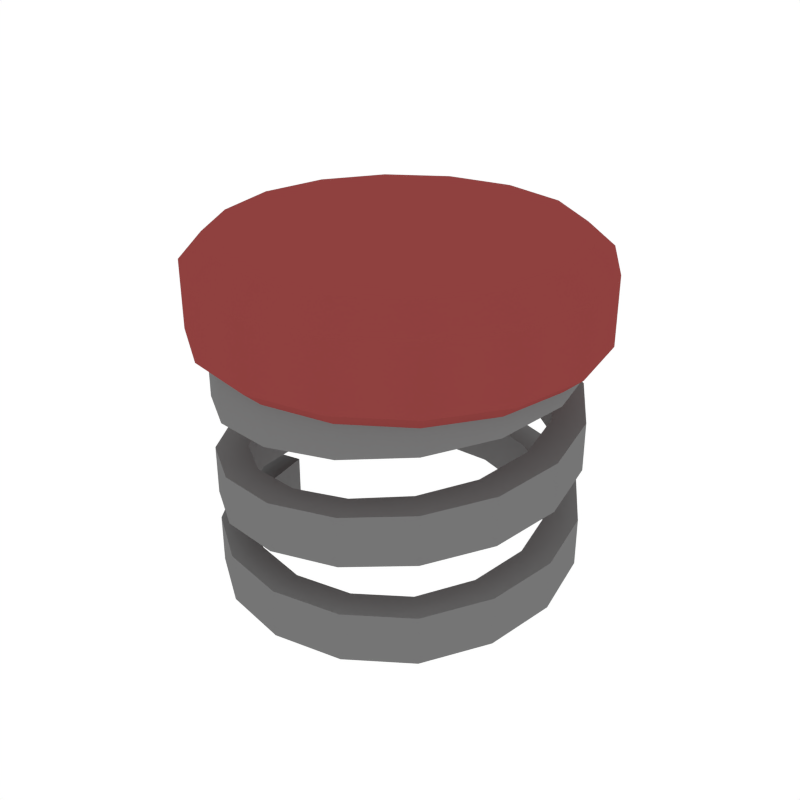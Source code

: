 # Source: Bouncer.blend  (saved by Blender 2.79.0; exported with 4.5.12 LTS)
import bpy
from mathutils import Matrix  # noqa: F401  (used for matrix-valued properties, if any)

bpy.ops.wm.read_factory_settings(use_empty=True)
scene = bpy.context.scene
scene.name = 'Scene'

# ---- collections
col_collection_1 = bpy.data.collections.new('Collection 1'); scene.collection.children.link(col_collection_1)

# ---- materials (node trees are filled in below, after node groups)
mat_metal = bpy.data.materials.new('Metal')
mat_metal.alpha_threshold = 0.0
mat_metal.diffuse_color = (0.1789, 0.1789, 0.1789, 1.0)
mat_metal.roughness = 0.5
mat_red = bpy.data.materials.new('Red')
mat_red.alpha_threshold = 0.0
mat_red.diffuse_color = (0.2738, 0.05226, 0.04941, 1.0)
mat_red.roughness = 0.5

# ---- node groups
ng_auto_smooth = bpy.data.node_groups.new('Auto Smooth', 'GeometryNodeTree')
_s = ng_auto_smooth.interface.new_socket(name='Geometry', in_out='OUTPUT', socket_type='NodeSocketGeometry')
_s = ng_auto_smooth.interface.new_socket(name='Geometry', in_out='INPUT', socket_type='NodeSocketGeometry')
_s = ng_auto_smooth.interface.new_socket(name='Angle', in_out='INPUT', socket_type='NodeSocketFloat')
_s.subtype = 'ANGLE'
_s.min_value = 0.0
_s.max_value = 3.142
ng_auto_smooth.is_modifier = True
_N = ng_auto_smooth.nodes; _L = ng_auto_smooth.links
n0 = _N.new('NodeGroupOutput'); n0.name = 'Group Output'; n0.location = (480, -100)
n1 = _N.new('NodeGroupInput'); n1.name = 'Group Input'; n1.location = (-420, -300)
n2 = _N.new('NodeGroupInput'); n2.name = 'Group Input.001'; n2.location = (-60, -100)
n3 = _N.new('GeometryNodeSetShadeSmooth'); n3.name = 'Set Shade Smooth'; n3.location = (120, -100)
n3.domain = 'EDGE'
n4 = _N.new('GeometryNodeSetShadeSmooth'); n4.name = 'Set Shade Smooth.001'; n4.location = (300, -100)
n5 = _N.new('GeometryNodeInputMeshEdgeAngle'); n5.name = 'Edge Angle'; n5.location = (-420, -220)
n6 = _N.new('GeometryNodeInputEdgeSmooth'); n6.name = 'Is Edge Smooth'; n6.location = (-60, -160)
n7 = _N.new('GeometryNodeInputShadeSmooth'); n7.name = 'Is Face Smooth'; n7.location = (-240, -340)
n8 = _N.new('FunctionNodeBooleanMath'); n8.name = 'Boolean Math'; n8.location = (-60, -220)
n9 = _N.new('FunctionNodeCompare'); n9.name = 'Compare'; n9.location = (-240, -180)
n9.operation = 'LESS_EQUAL'
_L.new(n5.outputs[0], n9.inputs[0])
_L.new(n4.outputs[0], n0.inputs[0])
_L.new(n1.outputs[1], n9.inputs[1])
_L.new(n9.outputs[0], n8.inputs[0])
_L.new(n7.outputs[0], n8.inputs[1])
_L.new(n2.outputs[0], n3.inputs[0])
_L.new(n6.outputs[0], n3.inputs[1])
_L.new(n3.outputs[0], n4.inputs[0])
_L.new(n8.outputs[0], n3.inputs[2])
n0.is_active_output = True

# ---- material node trees

# ---- world
world_world = bpy.data.worlds.new('World'); scene.world = world_world
world_world.color = (1.0, 1.0, 1.0)
world_world.use_sun_shadow = False
world_world.sun_shadow_jitter_overblur = 0.0
world_world.cycles.sampling_method = 'NONE'
world_world.cycles.sample_map_resolution = 256

# ---- meshes
me_plane = bpy.data.meshes.new('Plane')
me_plane.from_pydata([(-1.0, 0.0, -0.003379), (-1.0, 0.0, 0.2759), (-0.9239, -0.3827, -0.003379), (-0.9239, -0.3827, 0.2759), (-0.7071, -0.7071, -0.003379), (-0.7071, -0.7071, 0.2759), (-0.3827, -0.9239, -0.003379), (-0.3827, -0.9239, 0.2759), (2.98e-08, -1.0, -0.003379), (2.98e-08, -1.0, 0.2759), (0.3827, -0.9239, -0.003379), (0.3827, -0.9239, 0.2759), (0.7071, -0.7071, 0.002727), (0.7071, -0.7071, 0.282), (0.9239, -0.3827, 0.03965), (0.9239, -0.3827, 0.3189), (1.0, 8.742e-08, 0.07656), (1.0, 8.742e-08, 0.3558), (0.9239, 0.3827, 0.1135), (0.9239, 0.3827, 0.3928), (0.7071, 0.7071, 0.1504), (0.7071, 0.7071, 0.4297), (0.3827, 0.9239, 0.1873), (0.3827, 0.9239, 0.4666), (-1.192e-08, 1.0, 0.2242), (-1.192e-08, 1.0, 0.5035), (-0.3827, 0.9239, 0.2612), (-0.3827, 0.9239, 0.5404), (-0.7071, 0.7071, 0.2981), (-0.7071, 0.7071, 0.5774), (-0.9239, 0.3827, 0.335), (-0.9239, 0.3827, 0.6143), (-1.0, -1.748e-07, 0.3719), (-1.0, -1.748e-07, 0.6512), (-0.9239, -0.3827, 0.4088), (-0.9239, -0.3827, 0.6881), (-0.7071, -0.7071, 0.4457), (-0.7071, -0.7071, 0.725), (-0.3827, -0.9239, 0.4827), (-0.3827, -0.9239, 0.7619), (3.378e-07, -1.0, 0.5196), (3.378e-07, -1.0, 0.7989), (0.3827, -0.9239, 0.5565), (0.3827, -0.9239, 0.8358), (0.7071, -0.7071, 0.5934), (0.7071, -0.7071, 0.8727), (0.9239, -0.3827, 0.6303), (0.9239, -0.3827, 0.9096), (1.0, 2.385e-08, 0.6673), (1.0, 2.385e-08, 0.9465), (0.9239, 0.3827, 0.7042), (0.9239, 0.3827, 0.9835), (0.7071, 0.7071, 0.7411), (0.7071, 0.7071, 1.02), (0.3827, 0.9239, 0.778), (0.3827, 0.9239, 1.057), (-6.636e-07, 1.0, 0.8149), (-6.636e-07, 1.0, 1.094), (-0.3827, 0.9239, 0.8519), (-0.3827, 0.9239, 1.131), (-0.7071, 0.7071, 0.8888), (-0.7071, 0.7071, 1.168), (-0.9239, 0.3827, 0.9257), (-0.9239, 0.3827, 1.205), (-1.0, -3.497e-07, 0.9626), (-1.0, -3.497e-07, 1.242), (-0.9239, -0.3827, 0.9995), (-0.9239, -0.3827, 1.279), (-0.7071, -0.7071, 1.036), (-0.7071, -0.7071, 1.316), (-0.3827, -0.9239, 1.073), (-0.3827, -0.9239, 1.353), (3.577e-08, -1.0, 1.11), (3.577e-08, -1.0, 1.39), (0.3827, -0.9239, 1.147), (0.3827, -0.9239, 1.426), (0.7071, -0.7071, 1.184), (0.7071, -0.7071, 1.463), (0.9239, -0.3827, 1.221), (0.9239, -0.3827, 1.5), (1.0, 6.755e-07, 1.258), (1.0, 6.755e-07, 1.537), (0.9239, 0.3827, 1.295), (0.9239, 0.3827, 1.574), (0.7071, 0.7071, 1.332), (0.7071, 0.7071, 1.611), (0.3827, 0.9239, 1.369), (0.3827, 0.9239, 1.648), (-1.315e-06, 1.0, 1.406), (-1.315e-06, 1.0, 1.685), (-0.3827, 0.9239, 1.443), (-0.3827, 0.9239, 1.722), (-0.7071, 0.7071, 1.479), (-0.7071, 0.7071, 1.759), (-0.9239, 0.3827, 1.516), (-0.9239, 0.3827, 1.796), (-1.0, -4.77e-08, 1.553), (-1.0, -4.77e-08, 1.833), (-0.8274, 0.03433, -0.003379), (-0.8274, 0.03433, 0.2759), (-0.7601, -0.3183, -0.003379), (-0.7625, -0.3124, 0.2759), (-0.5804, -0.5849, -0.003379), (-0.5849, -0.5804, 0.2759), (-0.3124, -0.7625, -0.003379), (-0.3183, -0.7601, 0.2759), (0.003185, -0.824, -0.003379), (-0.003185, -0.824, 0.2759), (0.3183, -0.7601, -0.003379), (0.3124, -0.7625, 0.2759), (0.5849, -0.5804, 0.002727), (0.5804, -0.5849, 0.282), (0.7625, -0.3124, 0.03965), (0.7601, -0.3183, 0.3189), (0.824, 0.003185, 0.07656), (0.824, -0.00319, 0.3558), (0.7601, 0.3183, 0.1135), (0.7625, 0.3124, 0.3928), (0.5804, 0.5849, 0.1504), (0.5849, 0.5804, 0.4297), (0.3124, 0.7625, 0.1873), (0.3183, 0.7601, 0.4666), (-0.003185, 0.824, 0.2242), (0.003185, 0.824, 0.5035), (-0.3183, 0.7601, 0.2612), (-0.3124, 0.7625, 0.5404), (-0.5849, 0.5804, 0.2981), (-0.5804, 0.5849, 0.5774), (-0.7625, 0.3124, 0.335), (-0.7601, 0.3183, 0.6143), (-0.824, -0.003185, 0.3719), (-0.824, 0.003185, 0.6512), (-0.7601, -0.3183, 0.4088), (-0.7625, -0.3124, 0.6881), (-0.5804, -0.5849, 0.4457), (-0.5849, -0.5804, 0.725), (-0.3124, -0.7625, 0.4827), (-0.3183, -0.7601, 0.7619), (0.003185, -0.824, 0.5196), (-0.00319, -0.824, 0.7989), (0.3183, -0.7601, 0.5565), (0.3124, -0.7625, 0.8358), (0.5849, -0.5804, 0.5934), (0.5804, -0.5849, 0.8727), (0.7625, -0.3124, 0.6303), (0.7601, -0.3183, 0.9096), (0.824, 0.003185, 0.6673), (0.824, -0.003185, 0.9465), (0.7601, 0.3183, 0.7042), (0.7625, 0.3124, 0.9835), (0.5804, 0.5849, 0.7411), (0.5849, 0.5804, 1.02), (0.3124, 0.7625, 0.778), (0.3183, 0.7601, 1.057), (-0.003186, 0.824, 0.8149), (0.00319, 0.824, 1.094), (-0.3183, 0.7601, 0.8519), (-0.3124, 0.7625, 1.131), (-0.5849, 0.5804, 0.8888), (-0.5804, 0.5849, 1.168), (-0.7625, 0.3124, 0.9257), (-0.7601, 0.3183, 1.205), (-0.824, -0.003186, 0.9626), (-0.824, 0.00319, 1.242), (-0.7601, -0.3183, 0.9995), (-0.7625, -0.3124, 1.279), (-0.5804, -0.5849, 1.036), (-0.5849, -0.5804, 1.316), (-0.3124, -0.7625, 1.073), (-0.3183, -0.7601, 1.353), (0.003185, -0.824, 1.11), (-0.00319, -0.824, 1.39), (0.3183, -0.7601, 1.147), (0.3124, -0.7625, 1.426), (0.5849, -0.5804, 1.184), (0.5804, -0.5849, 1.463), (0.7625, -0.3124, 1.221), (0.7601, -0.3183, 1.5), (0.824, 0.003186, 1.258), (0.824, -0.00319, 1.537), (0.7601, 0.3183, 1.295), (0.7625, 0.3124, 1.574), (0.5804, 0.5849, 1.332), (0.5849, 0.5804, 1.611), (0.3124, 0.7625, 1.369), (0.3183, 0.7601, 1.648), (-0.003186, 0.824, 1.406), (0.003189, 0.824, 1.685), (-0.3183, 0.7601, 1.443), (-0.3124, 0.7625, 1.722), (-0.5849, 0.5804, 1.479), (-0.5804, 0.5849, 1.759), (-0.7625, 0.3124, 1.516), (-0.7601, 0.3183, 1.796), (-0.8274, -0.03433, 1.553), (-0.8274, -0.03433, 1.833), (-6.852e-08, 0.9544, 1.293), (0.0, 1.104, 1.426), (-7.282e-08, 0.9544, 1.932), (0.0, 1.104, 1.8), (0.3652, 0.8818, 1.293), (0.4225, 1.02, 1.426), (0.3652, 0.8818, 1.932), (0.4225, 1.02, 1.8), (0.6749, 0.6749, 1.293), (0.7806, 0.7806, 1.426), (0.6749, 0.6749, 1.932), (0.7806, 0.7806, 1.8), (0.8818, 0.3652, 1.293), (1.02, 0.4225, 1.426), (0.8818, 0.3652, 1.932), (1.02, 0.4225, 1.8), (0.9544, -5.192e-08, 1.293), (1.104, -4.825e-08, 1.426), (0.9544, -6.051e-08, 1.932), (1.104, -4.825e-08, 1.8), (0.8818, -0.3652, 1.293), (1.02, -0.4225, 1.426), (0.8818, -0.3652, 1.932), (1.02, -0.4225, 1.8), (0.6749, -0.6749, 1.293), (0.7806, -0.7806, 1.426), (0.6749, -0.6749, 1.932), (0.7806, -0.7806, 1.8), (0.3652, -0.8818, 1.293), (0.4225, -1.02, 1.426), (0.3652, -0.8818, 1.932), (0.4225, -1.02, 1.8), (1.076e-07, -0.9544, 1.293), (1.667e-07, -1.104, 1.426), (1.076e-07, -0.9544, 1.932), (1.667e-07, -1.104, 1.8), (-0.3652, -0.8818, 1.293), (-0.4225, -1.02, 1.426), (-0.3652, -0.8818, 1.932), (-0.4225, -1.02, 1.8), (-0.6749, -0.6749, 1.293), (-0.7806, -0.7806, 1.426), (-0.6749, -0.6749, 1.932), (-0.7806, -0.7806, 1.8), (-0.8818, -0.3652, 1.293), (-1.02, -0.4225, 1.426), (-0.8818, -0.3652, 1.932), (-1.02, -0.4225, 1.8), (-0.9544, -1.325e-08, 1.293), (-1.104, 1.316e-08, 1.426), (-0.9544, -1.325e-08, 1.932), (-1.104, 1.316e-08, 1.8), (-0.8818, 0.3652, 1.293), (-1.02, 0.4225, 1.426), (-0.8818, 0.3652, 1.932), (-1.02, 0.4225, 1.8), (-0.6749, 0.6749, 1.293), (-0.7806, 0.7806, 1.426), (-0.6749, 0.6749, 1.932), (-0.7806, 0.7806, 1.8), (-0.3652, 0.8818, 1.293), (-0.4225, 1.02, 1.426), (-0.3652, 0.8818, 1.932), (-0.4225, 1.02, 1.8)], [], [(1, 0, 2, 3), (3, 2, 4, 5), (5, 4, 6, 7), (7, 6, 8, 9), (9, 8, 10, 11), (11, 10, 12, 13), (13, 12, 14, 15), (15, 14, 16, 17), (17, 16, 18, 19), (19, 18, 20, 21), (21, 20, 22, 23), (23, 22, 24, 25), (25, 24, 26, 27), (27, 26, 28, 29), (29, 28, 30, 31), (31, 30, 32, 33), (33, 32, 34, 35), (35, 34, 36, 37), (37, 36, 38, 39), (39, 38, 40, 41), (41, 40, 42, 43), (43, 42, 44, 45), (45, 44, 46, 47), (47, 46, 48, 49), (49, 48, 50, 51), (51, 50, 52, 53), (53, 52, 54, 55), (55, 54, 56, 57), (57, 56, 58, 59), (59, 58, 60, 61), (61, 60, 62, 63), (63, 62, 64, 65), (65, 64, 66, 67), (67, 66, 68, 69), (69, 68, 70, 71), (71, 70, 72, 73), (73, 72, 74, 75), (75, 74, 76, 77), (77, 76, 78, 79), (79, 78, 80, 81), (81, 80, 82, 83), (83, 82, 84, 85), (85, 84, 86, 87), (87, 86, 88, 89), (89, 88, 90, 91), (91, 90, 92, 93), (93, 92, 94, 95), (95, 94, 96, 97), (99, 101, 100, 98), (101, 103, 102, 100), (103, 105, 104, 102), (105, 107, 106, 104), (107, 109, 108, 106), (109, 111, 110, 108), (111, 113, 112, 110), (113, 115, 114, 112), (115, 117, 116, 114), (117, 119, 118, 116), (119, 121, 120, 118), (121, 123, 122, 120), (123, 125, 124, 122), (125, 127, 126, 124), (127, 129, 128, 126), (129, 131, 130, 128), (131, 133, 132, 130), (133, 135, 134, 132), (135, 137, 136, 134), (137, 139, 138, 136), (139, 141, 140, 138), (141, 143, 142, 140), (143, 145, 144, 142), (145, 147, 146, 144), (147, 149, 148, 146), (149, 151, 150, 148), (151, 153, 152, 150), (153, 155, 154, 152), (155, 157, 156, 154), (157, 159, 158, 156), (159, 161, 160, 158), (161, 163, 162, 160), (163, 165, 164, 162), (165, 167, 166, 164), (167, 169, 168, 166), (169, 171, 170, 168), (171, 173, 172, 170), (173, 175, 174, 172), (175, 177, 176, 174), (177, 179, 178, 176), (179, 181, 180, 178), (181, 183, 182, 180), (183, 185, 184, 182), (185, 187, 186, 184), (187, 189, 188, 186), (189, 191, 190, 188), (191, 193, 192, 190), (193, 195, 194, 192), (0, 1, 99, 98), (2, 0, 98, 100), (1, 3, 101, 99), (4, 2, 100, 102), (3, 5, 103, 101), (6, 4, 102, 104), (5, 7, 105, 103), (8, 6, 104, 106), (7, 9, 107, 105), (10, 8, 106, 108), (9, 11, 109, 107), (12, 10, 108, 110), (11, 13, 111, 109), (14, 12, 110, 112), (13, 15, 113, 111), (16, 14, 112, 114), (15, 17, 115, 113), (18, 16, 114, 116), (17, 19, 117, 115), (20, 18, 116, 118), (19, 21, 119, 117), (22, 20, 118, 120), (21, 23, 121, 119), (24, 22, 120, 122), (23, 25, 123, 121), (26, 24, 122, 124), (25, 27, 125, 123), (28, 26, 124, 126), (27, 29, 127, 125), (30, 28, 126, 128), (29, 31, 129, 127), (32, 30, 128, 130), (31, 33, 131, 129), (34, 32, 130, 132), (33, 35, 133, 131), (36, 34, 132, 134), (35, 37, 135, 133), (38, 36, 134, 136), (37, 39, 137, 135), (40, 38, 136, 138), (39, 41, 139, 137), (42, 40, 138, 140), (41, 43, 141, 139), (44, 42, 140, 142), (43, 45, 143, 141), (46, 44, 142, 144), (45, 47, 145, 143), (48, 46, 144, 146), (47, 49, 147, 145), (50, 48, 146, 148), (49, 51, 149, 147), (52, 50, 148, 150), (51, 53, 151, 149), (54, 52, 150, 152), (53, 55, 153, 151), (56, 54, 152, 154), (55, 57, 155, 153), (58, 56, 154, 156), (57, 59, 157, 155), (60, 58, 156, 158), (59, 61, 159, 157), (62, 60, 158, 160), (61, 63, 161, 159), (64, 62, 160, 162), (63, 65, 163, 161), (66, 64, 162, 164), (65, 67, 165, 163), (68, 66, 164, 166), (67, 69, 167, 165), (70, 68, 166, 168), (69, 71, 169, 167), (72, 70, 168, 170), (71, 73, 171, 169), (74, 72, 170, 172), (73, 75, 173, 171), (76, 74, 172, 174), (75, 77, 175, 173), (78, 76, 174, 176), (77, 79, 177, 175), (80, 78, 176, 178), (79, 81, 179, 177), (82, 80, 178, 180), (81, 83, 181, 179), (84, 82, 180, 182), (83, 85, 183, 181), (86, 84, 182, 184), (85, 87, 185, 183), (88, 86, 184, 186), (87, 89, 187, 185), (90, 88, 186, 188), (89, 91, 189, 187), (92, 90, 188, 190), (91, 93, 191, 189), (94, 92, 190, 192), (93, 95, 193, 191), (96, 94, 192, 194), (95, 97, 195, 193), (97, 96, 194, 195), (257, 259, 199, 197), (205, 207, 211, 209), (209, 211, 215, 213), (213, 215, 219, 217), (217, 219, 223, 221), (221, 223, 227, 225), (225, 227, 231, 229), (229, 231, 235, 233), (233, 235, 239, 237), (237, 239, 243, 241), (241, 243, 247, 245), (245, 247, 251, 249), (249, 251, 255, 253), (253, 255, 259, 257), (201, 203, 207, 205), (202, 198, 258, 254, 250, 246, 242, 238, 234, 230, 226, 222, 218, 214, 210, 206), (197, 199, 203, 201), (197, 201, 200, 196), (203, 199, 198, 202), (201, 205, 204, 200), (207, 203, 202, 206), (205, 209, 208, 204), (211, 207, 206, 210), (209, 213, 212, 208), (215, 211, 210, 214), (213, 217, 216, 212), (219, 215, 214, 218), (217, 221, 220, 216), (223, 219, 218, 222), (221, 225, 224, 220), (227, 223, 222, 226), (225, 229, 228, 224), (231, 227, 226, 230), (229, 233, 232, 228), (235, 231, 230, 234), (233, 237, 236, 232), (239, 235, 234, 238), (237, 241, 240, 236), (243, 239, 238, 242), (241, 245, 244, 240), (247, 243, 242, 246), (245, 249, 248, 244), (251, 247, 246, 250), (249, 253, 252, 248), (255, 251, 250, 254), (253, 257, 256, 252), (259, 255, 254, 258), (257, 197, 196, 256), (199, 259, 258, 198), (196, 200, 204, 208, 212, 216, 220, 224, 228, 232, 236, 240, 244, 248, 252, 256)])
me_plane.polygons.foreach_set('use_smooth', [True] * 244)
me_plane.polygons.foreach_set('material_index', [0, 0, 0, 0, 0, 0, 0, 0, 0, 0, 0, 0, 0, 0, 0, 0, 0, 0, 0, 0, 0, 0, 0, 0, 0, 0, 0, 0, 0, 0, 0, 0, 0, 0, 0, 0, 0, 0, 0, 0, 0, 0, 0, 0, 0, 0, 0, 0, 0, 0, 0, 0, 0, 0, 0, 0, 0, 0, 0, 0, 0, 0, 0, 0, 0, 0, 0, 0, 0, 0, 0, 0, 0, 0, 0, 0, 0, 0, 0, 0, 0, 0, 0, 0, 0, 0, 0, 0, 0, 0, 0, 0, 0, 0, 0, 0, 0, 0, 0, 0, 0, 0, 0, 0, 0, 0, 0, 0, 0, 0, 0, 0, 0, 0, 0, 0, 0, 0, 0, 0, 0, 0, 0, 0, 0, 0, 0, 0, 0, 0, 0, 0, 0, 0, 0, 0, 0, 0, 0, 0, 0, 0, 0, 0, 0, 0, 0, 0, 0, 0, 0, 0, 0, 0, 0, 0, 0, 0, 0, 0, 0, 0, 0, 0, 0, 0, 0, 0, 0, 0, 0, 0, 0, 0, 0, 0, 0, 0, 0, 0, 0, 0, 0, 0, 0, 0, 0, 0, 0, 0, 0, 0, 0, 0, 1, 1, 1, 1, 1, 1, 1, 1, 1, 1, 1, 1, 1, 1, 1, 1, 1, 1, 1, 1, 1, 1, 1, 1, 1, 1, 1, 1, 1, 1, 1, 1, 1, 1, 1, 1, 1, 1, 1, 1, 1, 1, 1, 1, 1, 1, 1, 1, 1, 1])
_k = set([(196, 200), (196, 256), (197, 201), (197, 257), (198, 202), (198, 258), (199, 203), (199, 259), (200, 204), (201, 205), (202, 206), (203, 207), (204, 208), (205, 209), (206, 210), (207, 211), (208, 212), (209, 213), (210, 214), (211, 215), (212, 216), (213, 217), (214, 218), (215, 219), (216, 220), (217, 221), (218, 222), (219, 223), (220, 224), (221, 225), (222, 226), (223, 227), (224, 228), (225, 229), (226, 230), (227, 231), (228, 232), (229, 233), (230, 234), (231, 235), (232, 236), (233, 237), (234, 238), (235, 239), (236, 240), (237, 241), (238, 242), (239, 243), (240, 244), (241, 245), (242, 246), (243, 247), (244, 248), (245, 249), (246, 250), (247, 251), (248, 252), (249, 253), (250, 254), (251, 255), (252, 256), (253, 257), (254, 258), (255, 259)])
me_plane.attributes.new('sharp_edge', 'BOOLEAN', 'EDGE').data.foreach_set('value', [ (min(e.vertices), max(e.vertices)) in _k for e in me_plane.edges])
me_plane.materials.append(mat_metal)
me_plane.materials.append(mat_red)
me_plane.use_remesh_preserve_volume = False
me_plane.use_remesh_preserve_attributes = False
me_plane.use_mirror_vertex_groups = False
me_plane.update()
arm_armature = bpy.data.armatures.new('Armature')  # bones are not reproduced

# ---- objects
ob_bouncerarmature = bpy.data.objects.new('BouncerArmature', arm_armature)
ob_bouncer = bpy.data.objects.new('Bouncer', me_plane)

# ---- transforms, parenting, visibility, modifiers, constraints
ob_bouncerarmature.location = (0.0, 0.0, 0.0)
ob_bouncerarmature.lineart.crease_threshold = 0.0
ob_bouncer.parent = ob_bouncerarmature
ob_bouncer.location = (0.0, 0.0, 0.0)
ob_bouncer.lineart.crease_threshold = 0.0
_vg = ob_bouncer.vertex_groups.new(name='Top')
for _i, _w in zip([0, 1, 2, 3, 4, 5, 6, 7, 8, 9, 10, 11, 12, 13, 14, 15, 16, 17, 18, 19, 20, 21, 22, 23, 24, 25, 26, 27, 28, 29, 30, 31, 32, 33, 34, 35, 36, 37, 38, 39, 40, 41, 42, 43, 44, 45, 46, 47, 48, 49, 50, 51, 52, 53, 54, 55, 56, 57, 58, 59, 60, 61, 62, 63, 64, 65, 66, 67, 68, 69, 70, 71, 72, 73, 74, 75, 76, 77, 78, 79, 80, 81, 82, 83, 84, 85, 86, 87, 88, 89, 90, 91, 92, 93, 94, 95, 96, 97, 98, 99, 100, 101, 102, 103, 104, 105, 106, 107, 108, 109, 110, 111, 112, 113, 114, 115, 116, 117, 118, 119, 120, 121, 122, 123, 124, 125, 126, 127, 128, 129, 130, 131, 132, 133, 134, 135, 136, 137, 138, 139, 140, 141, 142, 143, 144, 145, 146, 147, 148, 149, 150, 151, 152, 153, 154, 155, 156, 157, 158, 159, 160, 161, 162, 163, 164, 165, 166, 167, 168, 169, 170, 171, 172, 173, 174, 175, 176, 177, 178, 179, 180, 181, 182, 183, 184, 185, 186, 187, 188, 189, 190, 191, 192, 193, 194, 195, 196, 197, 198, 199, 200, 201, 202, 203, 204, 205, 206, 207, 208, 209, 210, 211, 212, 213, 214, 215, 216, 217, 218, 219, 220, 221, 222, 223, 224, 225, 226, 227, 228, 229, 230, 231, 232, 233, 234, 235, 236, 237, 238, 239, 240, 241, 242, 243, 244, 245, 246, 247, 248, 249, 250, 251, 252, 253, 254, 255, 256, 257, 258, 259], [0.1284, 0.1188, 0.1186, 0.1122, 0.1139, 0.1079, 0.1111, 0.1052, 0.1094, 0.1036, 0.1086, 0.1027, 0.1083, 0.1023, 0.1084, 0.1027, 0.1095, 0.1038, 0.1115, 0.1058, 0.1147, 0.1092, 0.1198, 0.1145, 0.1279, 0.123, 0.1407, 0.1363, 0.1615, 0.1576, 0.1956, 0.1923, 0.2544, 0.2482, 0.3848, 0.3302, 0.4452, 0.3832, 0.4815, 0.4169, 0.5048, 0.4388, 0.5209, 0.4541, 0.5337, 0.4666, 0.5462, 0.4794, 0.5616, 0.4954, 0.5835, 0.5186, 0.6172, 0.5547, 0.6702, 0.6151, 0.7523, 0.7459, 0.8078, 0.8044, 0.8418, 0.8377, 0.8618, 0.8571, 0.873, 0.8678, 0.8783, 0.8722, 0.8794, 0.8676, 0.8859, 0.8799, 0.8905, 0.8849, 0.893, 0.8873, 0.8939, 0.8881, 0.8931, 0.8873, 0.8899, 0.8846, 0.8795, 0.8802, 0.8806, 0.8817, 0.893, 0.8886, 0.8981, 0.8931, 0.9006, 0.8955, 0.9012, 0.896, 0.8998, 0.8941, 0.8957, 0.8874, 0.1459, 0.126, 0.1356, 0.1205, 0.1307, 0.1161, 0.1277, 0.1132, 0.1259, 0.1114, 0.125, 0.1105, 0.1245, 0.1103, 0.1248, 0.1105, 0.126, 0.1117, 0.1282, 0.1139, 0.1316, 0.1175, 0.1371, 0.1232, 0.1457, 0.1323, 0.1593, 0.1466, 0.1815, 0.1695, 0.2175, 0.2064, 0.2766, 0.2632, 0.369, 0.3382, 0.4288, 0.3927, 0.4664, 0.4283, 0.4906, 0.4515, 0.5072, 0.4675, 0.5203, 0.4804, 0.5332, 0.4934, 0.5492, 0.51, 0.5723, 0.534, 0.6079, 0.5715, 0.6624, 0.6313, 0.7373, 0.7238, 0.7937, 0.7825, 0.8297, 0.8178, 0.8513, 0.8384, 0.8634, 0.8498, 0.8694, 0.855, 0.872, 0.8556, 0.8776, 0.8631, 0.8822, 0.868, 0.8848, 0.8706, 0.8858, 0.8715, 0.8849, 0.8708, 0.8819, 0.8684, 0.8764, 0.8653, 0.8776, 0.8669, 0.8853, 0.8728, 0.8903, 0.8774, 0.893, 0.8801, 0.8937, 0.8808, 0.8924, 0.8792, 0.8894, 0.8734, 1.0, 1.0, 1.0, 1.0, 1.0, 1.0, 1.0, 1.0, 1.0, 1.0, 1.0, 1.0, 1.0, 1.0, 1.0, 1.0, 1.0, 1.0, 1.0, 1.0, 1.0, 1.0, 1.0, 1.0, 1.0, 1.0, 1.0, 1.0, 1.0, 1.0, 1.0, 1.0, 1.0, 1.0, 1.0, 1.0, 1.0, 1.0, 1.0, 1.0, 1.0, 1.0, 1.0, 1.0, 1.0, 1.0, 1.0, 1.0, 1.0, 1.0, 1.0, 1.0, 1.0, 1.0, 1.0, 1.0, 1.0, 1.0, 1.0, 1.0, 1.0, 1.0, 1.0, 1.0]): _vg.add([_i], _w, 'REPLACE')
_vg = ob_bouncer.vertex_groups.new(name='Root')
for _i, _w in zip([0, 1, 2, 3, 4, 5, 6, 7, 8, 9, 10, 11, 12, 13, 14, 15, 16, 17, 18, 19, 20, 21, 22, 23, 24, 25, 26, 27, 28, 29, 30, 31, 32, 33, 34, 35, 36, 37, 38, 39, 40, 41, 42, 43, 44, 45, 46, 47, 48, 49, 50, 51, 52, 53, 54, 55, 56, 57, 58, 59, 60, 61, 62, 63, 64, 65, 66, 67, 68, 69, 70, 71, 72, 73, 74, 75, 76, 77, 78, 79, 80, 81, 82, 83, 84, 85, 86, 87, 88, 89, 90, 91, 92, 93, 94, 95, 96, 97, 98, 99, 100, 101, 102, 103, 104, 105, 106, 107, 108, 109, 110, 111, 112, 113, 114, 115, 116, 117, 118, 119, 120, 121, 122, 123, 124, 125, 126, 127, 128, 129, 130, 131, 132, 133, 134, 135, 136, 137, 138, 139, 140, 141, 142, 143, 144, 145, 146, 147, 148, 149, 150, 151, 152, 153, 154, 155, 156, 157, 158, 159, 160, 161, 162, 163, 164, 165, 166, 167, 168, 169, 170, 171, 172, 173, 174, 175, 176, 177, 178, 179, 180, 181, 182, 183, 184, 185, 186, 187, 188, 189, 190, 191, 192, 193, 194, 195], [0.8716, 0.8812, 0.8814, 0.8878, 0.8861, 0.8921, 0.8889, 0.8948, 0.8906, 0.8964, 0.8914, 0.8973, 0.8917, 0.8977, 0.8916, 0.8973, 0.8905, 0.8962, 0.8885, 0.8942, 0.8853, 0.8908, 0.8802, 0.8855, 0.8721, 0.877, 0.8593, 0.8637, 0.8385, 0.8424, 0.8044, 0.8077, 0.7456, 0.7518, 0.6152, 0.6698, 0.5548, 0.6168, 0.5185, 0.5831, 0.4952, 0.5612, 0.4791, 0.5459, 0.4663, 0.5334, 0.4538, 0.5206, 0.4384, 0.5046, 0.4165, 0.4814, 0.3828, 0.4453, 0.3298, 0.3849, 0.2477, 0.2541, 0.1922, 0.1956, 0.1582, 0.1623, 0.1382, 0.1429, 0.127, 0.1322, 0.1217, 0.1278, 0.1206, 0.1324, 0.1141, 0.1201, 0.1095, 0.1151, 0.107, 0.1127, 0.1061, 0.1119, 0.1069, 0.1127, 0.1101, 0.1154, 0.1205, 0.1198, 0.1194, 0.1183, 0.107, 0.1114, 0.1019, 0.1069, 0.09938, 0.1045, 0.09877, 0.104, 0.1002, 0.1059, 0.1043, 0.1126, 0.8541, 0.874, 0.8644, 0.8795, 0.8693, 0.8839, 0.8723, 0.8868, 0.8741, 0.8886, 0.875, 0.8895, 0.8755, 0.8897, 0.8752, 0.8895, 0.874, 0.8883, 0.8718, 0.8861, 0.8684, 0.8825, 0.8629, 0.8768, 0.8543, 0.8677, 0.8407, 0.8534, 0.8185, 0.8305, 0.7825, 0.7936, 0.7234, 0.7368, 0.631, 0.6618, 0.5712, 0.6073, 0.5336, 0.5717, 0.5094, 0.5485, 0.4928, 0.5325, 0.4797, 0.5196, 0.4668, 0.5066, 0.4508, 0.49, 0.4277, 0.466, 0.3921, 0.4285, 0.3376, 0.3687, 0.2627, 0.2762, 0.2063, 0.2175, 0.1703, 0.1822, 0.1487, 0.1616, 0.1366, 0.1502, 0.1306, 0.145, 0.128, 0.1444, 0.1224, 0.1369, 0.1178, 0.132, 0.1152, 0.1294, 0.1142, 0.1285, 0.1151, 0.1292, 0.1181, 0.1316, 0.1236, 0.1347, 0.1224, 0.1331, 0.1147, 0.1272, 0.1097, 0.1226, 0.107, 0.1199, 0.1063, 0.1192, 0.1076, 0.1208, 0.1106, 0.1266]): _vg.add([_i], _w, 'REPLACE')
_m = ob_bouncer.modifiers.new('Armature', 'ARMATURE')
_m.object = ob_bouncerarmature
_m = ob_bouncer.modifiers.new('Auto Smooth', 'NODES')
_m.node_group = ng_auto_smooth
_gi = [s.identifier for s in ng_auto_smooth.interface.items_tree if s.item_type == 'SOCKET' and s.in_out == 'INPUT']
_m[_gi[1]] = 0.5236  # Angle

# ---- collection membership
col_collection_1.objects.link(ob_bouncerarmature)
col_collection_1.objects.link(ob_bouncer)

# ---- scene / render settings (as saved in the file)
scene.frame_start = 1; scene.frame_end = 250; scene.frame_set(34)
scene.render.engine = 'CYCLES'
scene.render.resolution_x = 1000
scene.render.resolution_y = 1000
scene.render.dither_intensity = 0.0
scene.cycles.samples = 200
scene.cycles.sampling_pattern = 'TABULATED_SOBOL'
scene.cycles.light_sampling_threshold = 0.0
scene.cycles.use_adaptive_sampling = False
scene.cycles.use_light_tree = False
scene.cycles.caustics_reflective = False
scene.cycles.caustics_refractive = False
scene.cycles.blur_glossy = 0.0
scene.cycles.max_bounces = 2
scene.cycles.pixel_filter_type = 'GAUSSIAN'
scene.cycles.sample_clamp_indirect = 0.0
scene.view_settings.view_transform = 'Standard'
bpy.context.view_layer.update()

# ---- added for rendering (the .blend has no active camera): camera
cam_auto = bpy.data.cameras.new('AutoCamera')
cam_auto.lens = 50.0
cam_auto.sensor_width = 36.0
cam_auto.clip_end = 1000.0
ob_auto_camera = bpy.data.objects.new('AutoCamera', cam_auto)
scene.collection.objects.link(ob_auto_camera)
ob_auto_camera.location = (3.39905, -4.07886, 3.68377)
ob_auto_camera.rotation_euler = (1.09748, -7.21219e-08, 0.694738)
scene.camera = ob_auto_camera
bpy.context.view_layer.update()
